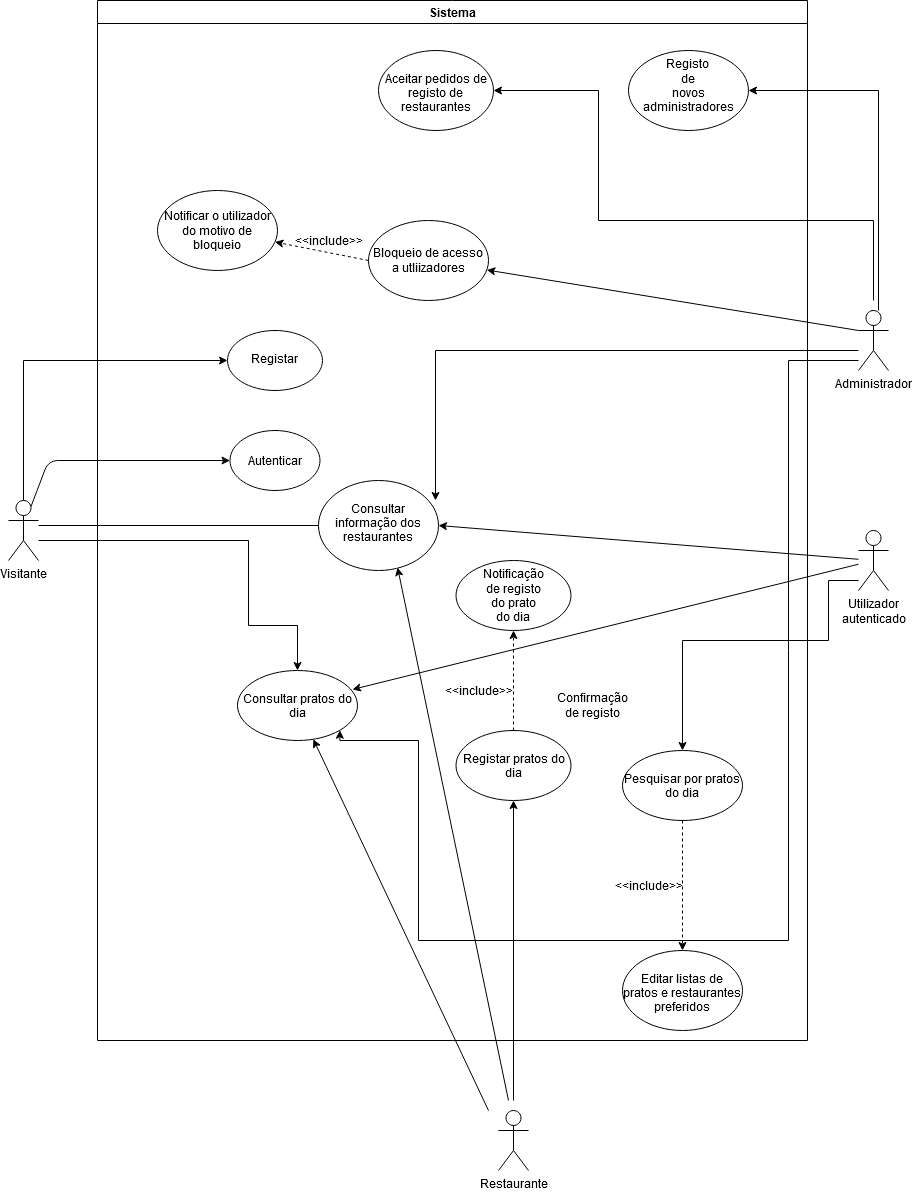

The diagram above was exported from draw.io. Its source (the exported page's mxGraphModel, read from the mxfile embedded in the PNG):
<mxGraphModel dx="2274" dy="2156" grid="1" gridSize="10" guides="1" tooltips="1" connect="1" arrows="1" fold="1" page="1" pageScale="1" pageWidth="827" pageHeight="1169" background="none" math="0" shadow="0">
  <root>
    <mxCell id="0" />
    <mxCell id="1" parent="0" />
    <mxCell id="WCRzkvD-kOjBnBPK3aTY-3" value="" style="edgeStyle=orthogonalEdgeStyle;rounded=0;orthogonalLoop=1;jettySize=auto;html=1;" parent="1" source="WCRzkvD-kOjBnBPK3aTY-1" target="WCRzkvD-kOjBnBPK3aTY-2" edge="1">
      <mxGeometry relative="1" as="geometry">
        <Array as="points">
          <mxPoint x="300" y="225" />
          <mxPoint x="300" y="225" />
        </Array>
      </mxGeometry>
    </mxCell>
    <mxCell id="WCRzkvD-kOjBnBPK3aTY-5" value="" style="edgeStyle=orthogonalEdgeStyle;rounded=0;orthogonalLoop=1;jettySize=auto;html=1;" parent="1" source="WCRzkvD-kOjBnBPK3aTY-1" target="WCRzkvD-kOjBnBPK3aTY-4" edge="1">
      <mxGeometry relative="1" as="geometry">
        <Array as="points">
          <mxPoint x="210" y="240" />
          <mxPoint x="210" y="325" />
          <mxPoint x="259" y="325" />
        </Array>
      </mxGeometry>
    </mxCell>
    <mxCell id="WCRzkvD-kOjBnBPK3aTY-23" value="" style="edgeStyle=orthogonalEdgeStyle;rounded=0;orthogonalLoop=1;jettySize=auto;html=1;" parent="1" source="WCRzkvD-kOjBnBPK3aTY-1" target="WCRzkvD-kOjBnBPK3aTY-22" edge="1">
      <mxGeometry relative="1" as="geometry">
        <Array as="points">
          <mxPoint x="-15" y="60" />
        </Array>
      </mxGeometry>
    </mxCell>
    <mxCell id="WCRzkvD-kOjBnBPK3aTY-1" value="Visitante" style="shape=umlActor;verticalLabelPosition=bottom;verticalAlign=top;html=1;outlineConnect=0;" parent="1" vertex="1">
      <mxGeometry x="-30" y="200" width="30" height="60" as="geometry" />
    </mxCell>
    <mxCell id="WCRzkvD-kOjBnBPK3aTY-2" value="&lt;div&gt;&lt;br&gt;Consultar informação dos restaurantes&lt;/div&gt;" style="ellipse;whiteSpace=wrap;html=1;verticalAlign=top;" parent="1" vertex="1">
      <mxGeometry x="280" y="180" width="120" height="90" as="geometry" />
    </mxCell>
    <mxCell id="WCRzkvD-kOjBnBPK3aTY-10" value="" style="edgeStyle=orthogonalEdgeStyle;rounded=0;orthogonalLoop=1;jettySize=auto;html=1;" parent="1" target="WCRzkvD-kOjBnBPK3aTY-9" edge="1">
      <mxGeometry relative="1" as="geometry">
        <mxPoint x="820" y="280" as="sourcePoint" />
        <Array as="points">
          <mxPoint x="790" y="280" />
          <mxPoint x="790" y="340" />
          <mxPoint x="644" y="340" />
        </Array>
      </mxGeometry>
    </mxCell>
    <mxCell id="WCRzkvD-kOjBnBPK3aTY-6" value="Utilizador&lt;br&gt; autenticado" style="shape=umlActor;verticalLabelPosition=bottom;verticalAlign=top;html=1;outlineConnect=0;" parent="1" vertex="1">
      <mxGeometry x="820" y="230" width="30" height="60" as="geometry" />
    </mxCell>
    <mxCell id="WCRzkvD-kOjBnBPK3aTY-7" value="" style="endArrow=classic;html=1;entryX=1;entryY=0.5;entryDx=0;entryDy=0;" parent="1" source="WCRzkvD-kOjBnBPK3aTY-6" target="WCRzkvD-kOjBnBPK3aTY-2" edge="1">
      <mxGeometry width="50" height="50" relative="1" as="geometry">
        <mxPoint x="390" y="270" as="sourcePoint" />
        <mxPoint x="440" y="220" as="targetPoint" />
      </mxGeometry>
    </mxCell>
    <mxCell id="WCRzkvD-kOjBnBPK3aTY-8" value="" style="endArrow=classic;html=1;entryX=0.958;entryY=0.271;entryDx=0;entryDy=0;entryPerimeter=0;" parent="1" source="WCRzkvD-kOjBnBPK3aTY-6" target="WCRzkvD-kOjBnBPK3aTY-4" edge="1">
      <mxGeometry width="50" height="50" relative="1" as="geometry">
        <mxPoint x="390" y="270" as="sourcePoint" />
        <mxPoint x="410" y="316" as="targetPoint" />
      </mxGeometry>
    </mxCell>
    <mxCell id="WCRzkvD-kOjBnBPK3aTY-32" value="" style="edgeStyle=orthogonalEdgeStyle;rounded=0;orthogonalLoop=1;jettySize=auto;html=1;entryX=1;entryY=1;entryDx=0;entryDy=0;" parent="1" source="WCRzkvD-kOjBnBPK3aTY-13" target="WCRzkvD-kOjBnBPK3aTY-4" edge="1">
      <mxGeometry relative="1" as="geometry">
        <mxPoint x="695" y="10" as="targetPoint" />
        <Array as="points">
          <mxPoint x="750" y="60" />
          <mxPoint x="750" y="640" />
          <mxPoint x="380" y="640" />
          <mxPoint x="380" y="440" />
          <mxPoint x="302" y="440" />
        </Array>
      </mxGeometry>
    </mxCell>
    <mxCell id="WCRzkvD-kOjBnBPK3aTY-35" value="" style="edgeStyle=orthogonalEdgeStyle;rounded=0;orthogonalLoop=1;jettySize=auto;html=1;entryX=0.975;entryY=0.222;entryDx=0;entryDy=0;entryPerimeter=0;" parent="1" source="WCRzkvD-kOjBnBPK3aTY-13" target="WCRzkvD-kOjBnBPK3aTY-2" edge="1">
      <mxGeometry relative="1" as="geometry">
        <mxPoint x="595" y="10" as="targetPoint" />
        <Array as="points">
          <mxPoint x="397" y="50" />
        </Array>
      </mxGeometry>
    </mxCell>
    <mxCell id="WCRzkvD-kOjBnBPK3aTY-39" value="" style="edgeStyle=orthogonalEdgeStyle;rounded=0;orthogonalLoop=1;jettySize=auto;html=1;" parent="1" target="WCRzkvD-kOjBnBPK3aTY-38" edge="1">
      <mxGeometry relative="1" as="geometry">
        <mxPoint x="835" as="sourcePoint" />
        <Array as="points">
          <mxPoint x="835" y="-80" />
          <mxPoint x="560" y="-80" />
          <mxPoint x="560" y="-210" />
        </Array>
      </mxGeometry>
    </mxCell>
    <mxCell id="mXOPQ5YX_actvwAUKmq2-2" value="" style="edgeStyle=orthogonalEdgeStyle;rounded=0;orthogonalLoop=1;jettySize=auto;html=1;" edge="1" parent="1" source="WCRzkvD-kOjBnBPK3aTY-13" target="mXOPQ5YX_actvwAUKmq2-1">
      <mxGeometry relative="1" as="geometry">
        <Array as="points">
          <mxPoint x="840" y="-210" />
        </Array>
      </mxGeometry>
    </mxCell>
    <mxCell id="WCRzkvD-kOjBnBPK3aTY-13" value="Administrador" style="shape=umlActor;verticalLabelPosition=bottom;verticalAlign=top;html=1;outlineConnect=0;" parent="1" vertex="1">
      <mxGeometry x="820" y="10" width="30" height="60" as="geometry" />
    </mxCell>
    <mxCell id="WCRzkvD-kOjBnBPK3aTY-37" value="" style="edgeStyle=orthogonalEdgeStyle;rounded=0;orthogonalLoop=1;jettySize=auto;html=1;" parent="1" target="WCRzkvD-kOjBnBPK3aTY-36" edge="1">
      <mxGeometry relative="1" as="geometry">
        <mxPoint x="475" y="800" as="sourcePoint" />
      </mxGeometry>
    </mxCell>
    <mxCell id="WCRzkvD-kOjBnBPK3aTY-26" value="Restaurante" style="shape=umlActor;verticalLabelPosition=bottom;verticalAlign=top;html=1;outlineConnect=0;" parent="1" vertex="1">
      <mxGeometry x="460" y="810" width="30" height="60" as="geometry" />
    </mxCell>
    <mxCell id="WCRzkvD-kOjBnBPK3aTY-30" value="" style="endArrow=classic;html=1;" parent="1" target="WCRzkvD-kOjBnBPK3aTY-4" edge="1">
      <mxGeometry width="50" height="50" relative="1" as="geometry">
        <mxPoint x="450" y="810" as="sourcePoint" />
        <mxPoint x="440" y="250" as="targetPoint" />
      </mxGeometry>
    </mxCell>
    <mxCell id="WCRzkvD-kOjBnBPK3aTY-33" value="" style="endArrow=classic;html=1;entryX=0.659;entryY=0.967;entryDx=0;entryDy=0;entryPerimeter=0;" parent="1" target="WCRzkvD-kOjBnBPK3aTY-2" edge="1">
      <mxGeometry width="50" height="50" relative="1" as="geometry">
        <mxPoint x="470" y="800" as="sourcePoint" />
        <mxPoint x="440" y="210" as="targetPoint" />
      </mxGeometry>
    </mxCell>
    <mxCell id="WCRzkvD-kOjBnBPK3aTY-45" value="" style="endArrow=classic;html=1;exitX=0;exitY=0.3333333333333333;exitDx=0;exitDy=0;exitPerimeter=0;" parent="1" source="WCRzkvD-kOjBnBPK3aTY-13" target="WCRzkvD-kOjBnBPK3aTY-46" edge="1">
      <mxGeometry width="50" height="50" relative="1" as="geometry">
        <mxPoint x="470" y="90" as="sourcePoint" />
        <mxPoint x="460" y="-60" as="targetPoint" />
      </mxGeometry>
    </mxCell>
    <mxCell id="WCRzkvD-kOjBnBPK3aTY-49" value="" style="endArrow=classic;html=1;exitX=0.5;exitY=0;exitDx=0;exitDy=0;exitPerimeter=0;" parent="1" source="WCRzkvD-kOjBnBPK3aTY-13" target="WCRzkvD-kOjBnBPK3aTY-50" edge="1">
      <mxGeometry width="50" height="50" relative="1" as="geometry">
        <mxPoint x="290" y="-50" as="sourcePoint" />
        <mxPoint x="490" y="-160" as="targetPoint" />
      </mxGeometry>
    </mxCell>
    <mxCell id="ezuYtiPyXg2WC8La4Njc-2" value="Sistema" style="swimlane;" parent="1" vertex="1">
      <mxGeometry x="59" y="-300" width="710" height="1040" as="geometry" />
    </mxCell>
    <mxCell id="WCRzkvD-kOjBnBPK3aTY-38" value="&lt;div&gt;&lt;br&gt;&lt;/div&gt;&lt;div&gt;Aceitar pedidos de registo de restaurantes&lt;/div&gt;" style="ellipse;whiteSpace=wrap;html=1;verticalAlign=top;" parent="ezuYtiPyXg2WC8La4Njc-2" vertex="1">
      <mxGeometry x="281" y="50" width="115" height="80" as="geometry" />
    </mxCell>
    <mxCell id="WCRzkvD-kOjBnBPK3aTY-11" value="&lt;div&gt;&lt;br&gt;&lt;/div&gt;&lt;div&gt;Editar listas de pratos e restaurantes preferidos&lt;/div&gt;" style="ellipse;whiteSpace=wrap;html=1;verticalAlign=top;" parent="ezuYtiPyXg2WC8La4Njc-2" vertex="1">
      <mxGeometry x="525" y="950" width="120" height="80" as="geometry" />
    </mxCell>
    <mxCell id="WCRzkvD-kOjBnBPK3aTY-9" value="&lt;div&gt;&lt;br&gt;&lt;/div&gt;&lt;div&gt;Pesquisar por pratos do dia&lt;/div&gt;" style="ellipse;whiteSpace=wrap;html=1;verticalAlign=top;" parent="ezuYtiPyXg2WC8La4Njc-2" vertex="1">
      <mxGeometry x="525" y="750" width="120" height="70" as="geometry" />
    </mxCell>
    <mxCell id="WCRzkvD-kOjBnBPK3aTY-12" value="" style="edgeStyle=orthogonalEdgeStyle;rounded=0;orthogonalLoop=1;jettySize=auto;html=1;dashed=1;" parent="ezuYtiPyXg2WC8La4Njc-2" source="WCRzkvD-kOjBnBPK3aTY-9" target="WCRzkvD-kOjBnBPK3aTY-11" edge="1">
      <mxGeometry relative="1" as="geometry" />
    </mxCell>
    <mxCell id="WCRzkvD-kOjBnBPK3aTY-36" value="&lt;div&gt;&lt;br&gt;&lt;/div&gt;&lt;div&gt;Registar pratos do dia&lt;/div&gt;" style="ellipse;whiteSpace=wrap;html=1;verticalAlign=top;" parent="ezuYtiPyXg2WC8La4Njc-2" vertex="1">
      <mxGeometry x="358.5" y="730" width="115" height="70" as="geometry" />
    </mxCell>
    <mxCell id="WCRzkvD-kOjBnBPK3aTY-4" value="&lt;div&gt;&lt;br&gt;&lt;/div&gt;&lt;div&gt;Consultar pratos do dia&lt;/div&gt;" style="ellipse;whiteSpace=wrap;html=1;verticalAlign=top;" parent="ezuYtiPyXg2WC8La4Njc-2" vertex="1">
      <mxGeometry x="140" y="670" width="120" height="70" as="geometry" />
    </mxCell>
    <mxCell id="WCRzkvD-kOjBnBPK3aTY-44" value="&lt;div&gt;Confirmação &lt;br&gt;&lt;/div&gt;&lt;div&gt;de registo&lt;/div&gt;" style="text;html=1;align=center;verticalAlign=middle;resizable=0;points=[];autosize=1;" parent="ezuYtiPyXg2WC8La4Njc-2" vertex="1">
      <mxGeometry x="450" y="690" width="90" height="30" as="geometry" />
    </mxCell>
    <mxCell id="WCRzkvD-kOjBnBPK3aTY-22" value="&lt;div&gt;&lt;br&gt;&lt;/div&gt;&lt;div&gt;Registar&lt;/div&gt;" style="ellipse;whiteSpace=wrap;html=1;verticalAlign=top;" parent="ezuYtiPyXg2WC8La4Njc-2" vertex="1">
      <mxGeometry x="130" y="330" width="95" height="60" as="geometry" />
    </mxCell>
    <mxCell id="WCRzkvD-kOjBnBPK3aTY-21" value="Autenticar" style="ellipse;whiteSpace=wrap;html=1;" parent="ezuYtiPyXg2WC8La4Njc-2" vertex="1">
      <mxGeometry x="132.5" y="430" width="90" height="60" as="geometry" />
    </mxCell>
    <mxCell id="loiBkfJLW8MXsxAhjlSM-3" value="&amp;lt;&amp;lt;include&amp;gt;&amp;gt;" style="text;html=1;align=center;verticalAlign=middle;resizable=0;points=[];autosize=1;" parent="ezuYtiPyXg2WC8La4Njc-2" vertex="1">
      <mxGeometry x="191" y="230" width="80" height="20" as="geometry" />
    </mxCell>
    <mxCell id="WCRzkvD-kOjBnBPK3aTY-47" value="Notificar o utilizador do motivo de bloqueio" style="ellipse;whiteSpace=wrap;html=1;" parent="ezuYtiPyXg2WC8La4Njc-2" vertex="1">
      <mxGeometry x="60" y="190" width="120" height="80" as="geometry" />
    </mxCell>
    <mxCell id="WCRzkvD-kOjBnBPK3aTY-50" value="Notificar o utlizador quando um prato do dia é inserido" style="ellipse;whiteSpace=wrap;html=1;" parent="ezuYtiPyXg2WC8La4Njc-2" vertex="1">
      <mxGeometry x="91" y="80" width="120" height="80" as="geometry" />
    </mxCell>
    <mxCell id="WCRzkvD-kOjBnBPK3aTY-46" value="Bloqueio de acesso a utliizadores" style="ellipse;whiteSpace=wrap;html=1;" parent="ezuYtiPyXg2WC8La4Njc-2" vertex="1">
      <mxGeometry x="271" y="220" width="120" height="80" as="geometry" />
    </mxCell>
    <mxCell id="loiBkfJLW8MXsxAhjlSM-2" value="" style="endArrow=classic;html=1;dashed=1;exitX=0;exitY=0.5;exitDx=0;exitDy=0;" parent="ezuYtiPyXg2WC8La4Njc-2" source="WCRzkvD-kOjBnBPK3aTY-46" target="WCRzkvD-kOjBnBPK3aTY-47" edge="1">
      <mxGeometry width="50" height="50" relative="1" as="geometry">
        <mxPoint x="341" y="260" as="sourcePoint" />
        <mxPoint x="391" y="210" as="targetPoint" />
      </mxGeometry>
    </mxCell>
    <mxCell id="mXOPQ5YX_actvwAUKmq2-1" value="&lt;div&gt;Registo &lt;br&gt;de&lt;/div&gt;novos administradores" style="ellipse;whiteSpace=wrap;html=1;verticalAlign=top;" vertex="1" parent="ezuYtiPyXg2WC8La4Njc-2">
      <mxGeometry x="531" y="50" width="120" height="80" as="geometry" />
    </mxCell>
    <mxCell id="mXOPQ5YX_actvwAUKmq2-3" value="Notificação &lt;br&gt;de registo&lt;br&gt;do prato&lt;br&gt;do dia" style="ellipse;whiteSpace=wrap;html=1;verticalAlign=top;" vertex="1" parent="ezuYtiPyXg2WC8La4Njc-2">
      <mxGeometry x="358.5" y="560" width="115" height="70" as="geometry" />
    </mxCell>
    <mxCell id="mXOPQ5YX_actvwAUKmq2-4" value="" style="edgeStyle=orthogonalEdgeStyle;rounded=0;orthogonalLoop=1;jettySize=auto;html=1;dashed=1;" edge="1" parent="ezuYtiPyXg2WC8La4Njc-2" source="WCRzkvD-kOjBnBPK3aTY-36" target="mXOPQ5YX_actvwAUKmq2-3">
      <mxGeometry relative="1" as="geometry" />
    </mxCell>
    <mxCell id="mXOPQ5YX_actvwAUKmq2-5" value="&amp;lt;&amp;lt;include&amp;gt;&amp;gt;" style="text;html=1;align=center;verticalAlign=middle;resizable=0;points=[];autosize=1;" vertex="1" parent="ezuYtiPyXg2WC8La4Njc-2">
      <mxGeometry x="341" y="680" width="80" height="20" as="geometry" />
    </mxCell>
    <mxCell id="loiBkfJLW8MXsxAhjlSM-5" value="&amp;lt;&amp;lt;include&amp;gt;&amp;gt;" style="text;html=1;align=center;verticalAlign=middle;resizable=0;points=[];autosize=1;" parent="1" vertex="1">
      <mxGeometry x="570" y="575" width="80" height="20" as="geometry" />
    </mxCell>
    <mxCell id="fDVrKyqO2Dojqjc5Z5eS-1" value="" style="endArrow=classic;html=1;exitX=0.75;exitY=0.1;exitDx=0;exitDy=0;exitPerimeter=0;entryX=0;entryY=0.5;entryDx=0;entryDy=0;" parent="1" source="WCRzkvD-kOjBnBPK3aTY-1" target="WCRzkvD-kOjBnBPK3aTY-21" edge="1">
      <mxGeometry width="50" height="50" relative="1" as="geometry">
        <mxPoint x="380" y="220" as="sourcePoint" />
        <mxPoint x="430" y="170" as="targetPoint" />
        <Array as="points">
          <mxPoint x="10" y="160" />
        </Array>
      </mxGeometry>
    </mxCell>
  </root>
</mxGraphModel>